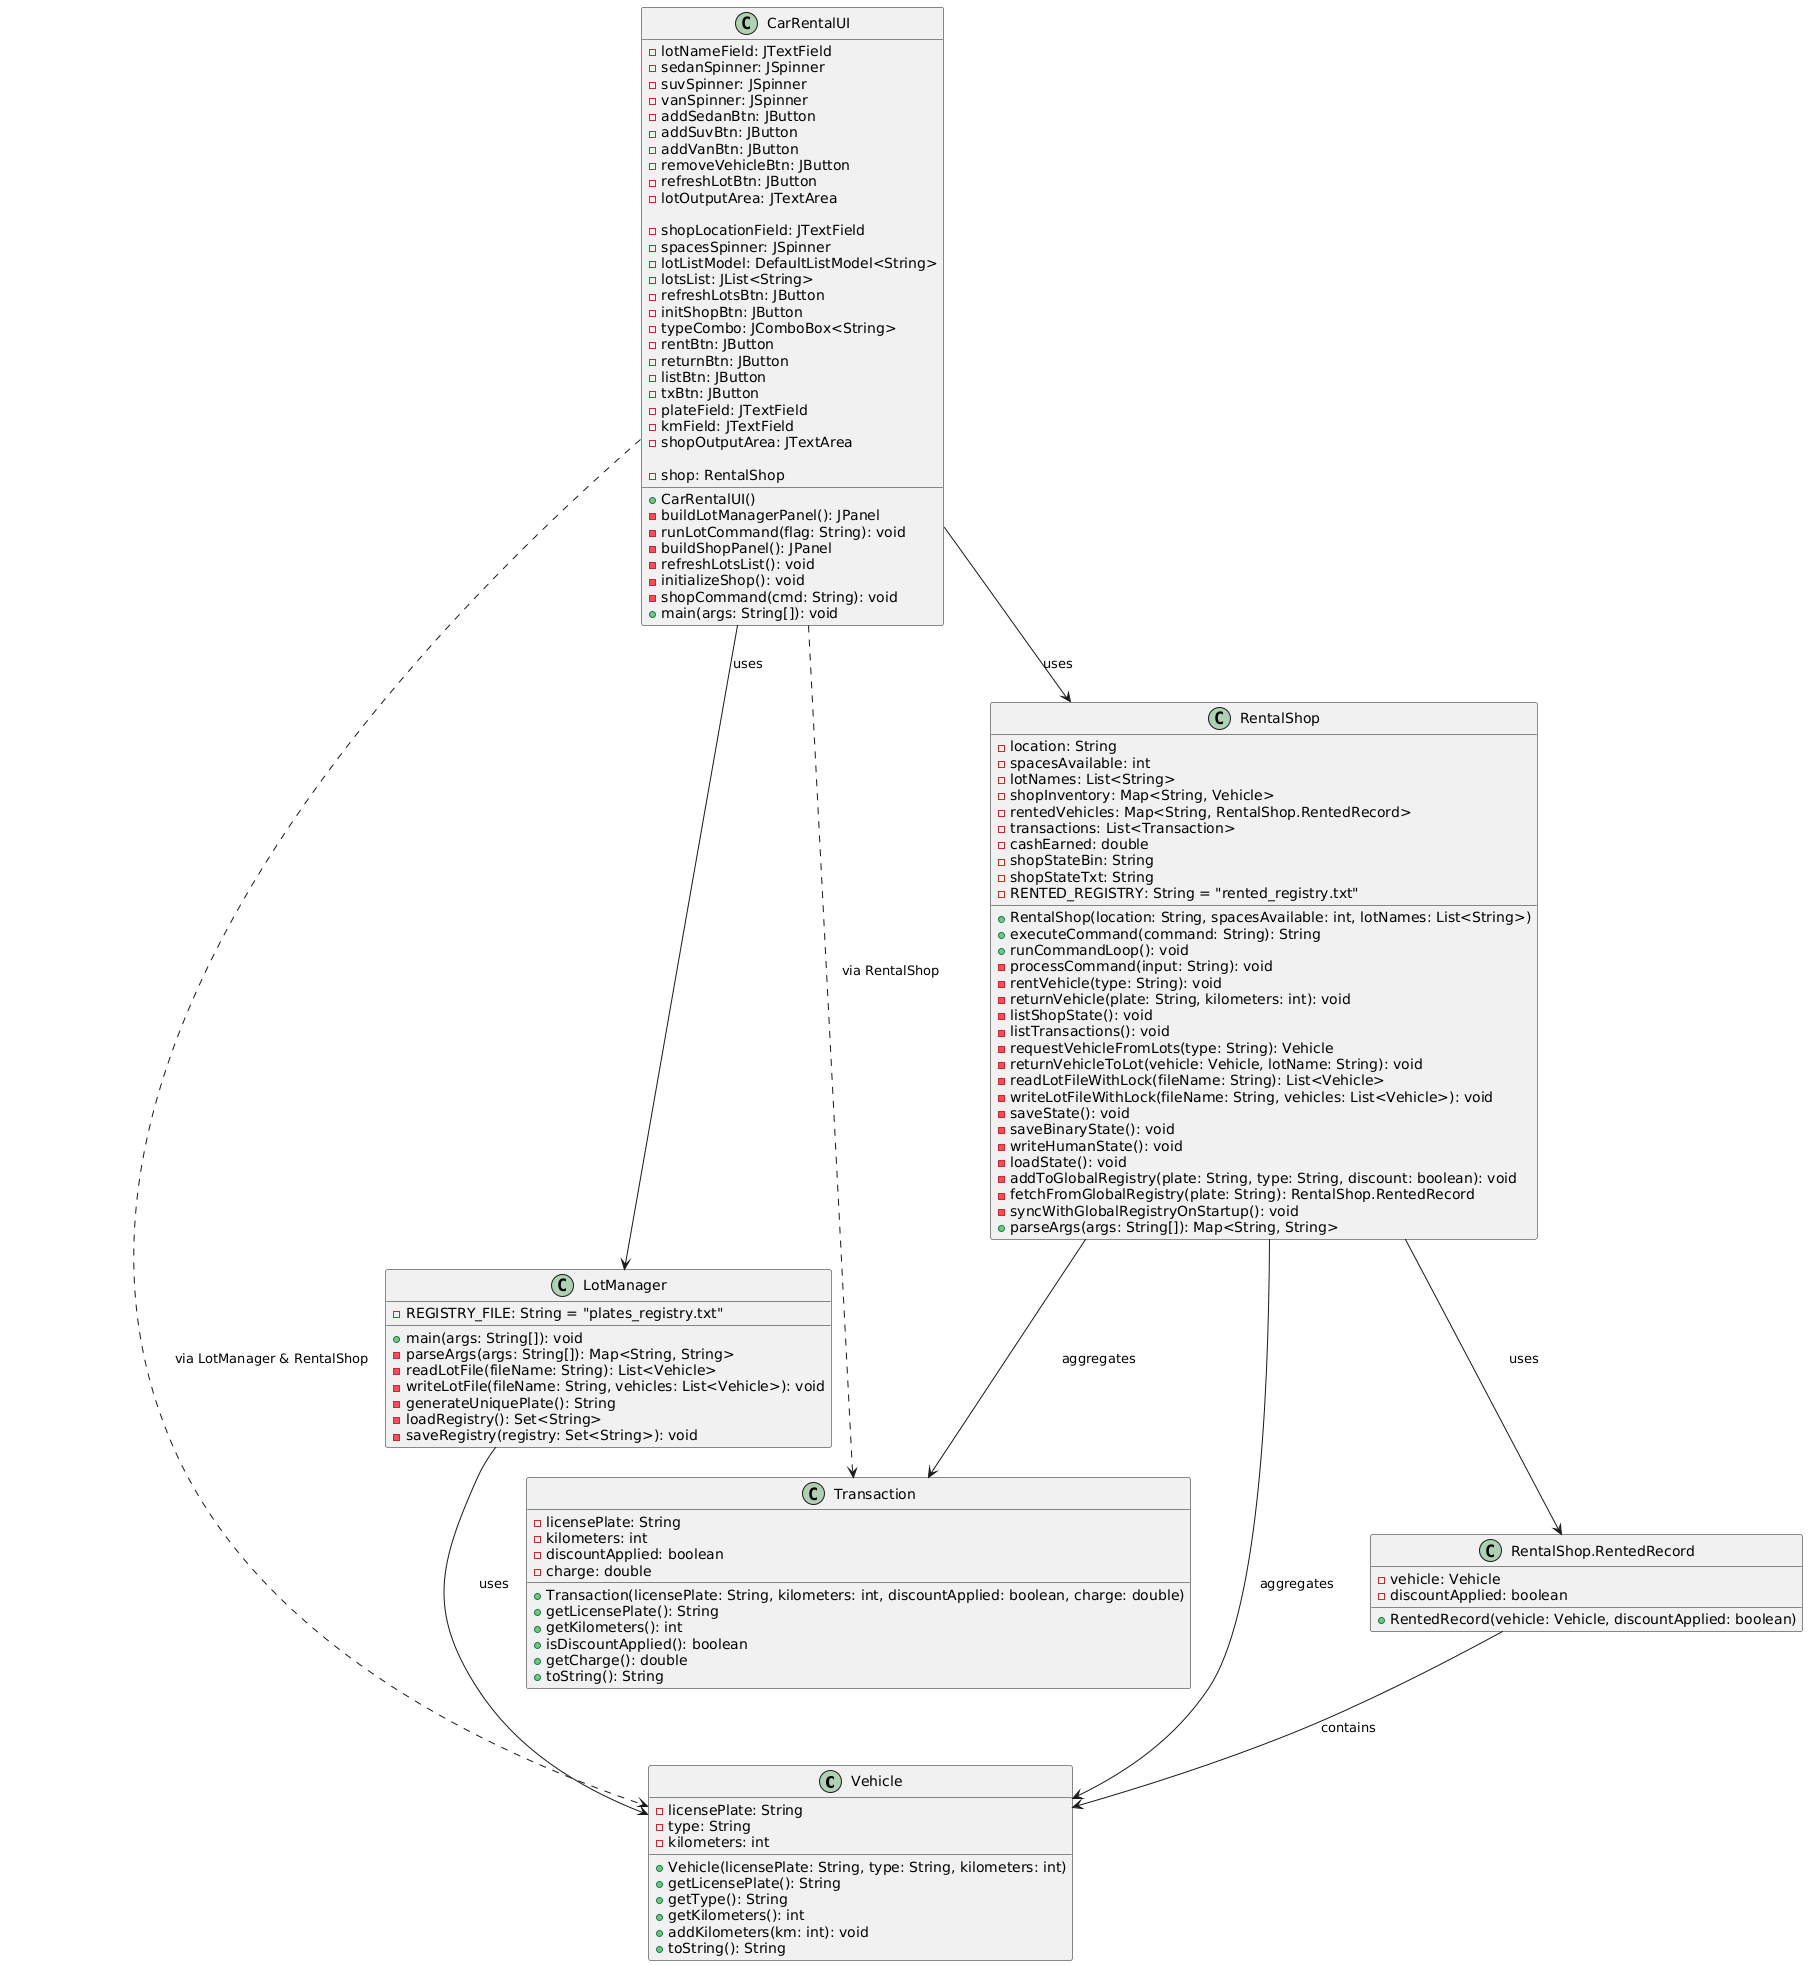

The diagram above was rendered by PlantUML. Its source (embedded in the PNG):
@startuml
' Define Vehicle class
class Vehicle {
  - licensePlate: String
  - type: String
  - kilometers: int
  + Vehicle(licensePlate: String, type: String, kilometers: int)
  + getLicensePlate(): String
  + getType(): String
  + getKilometers(): int
  + addKilometers(km: int): void
  + toString(): String
}

' Define Transaction class
class Transaction {
  - licensePlate: String
  - kilometers: int
  - discountApplied: boolean
  - charge: double
  + Transaction(licensePlate: String, kilometers: int, discountApplied: boolean, charge: double)
  + getLicensePlate(): String
  + getKilometers(): int
  + isDiscountApplied(): boolean
  + getCharge(): double
  + toString(): String
}

' Define LotManager class
class LotManager {
  - REGISTRY_FILE: String = "plates_registry.txt"
  + main(args: String[]): void
  - parseArgs(args: String[]): Map<String, String>
  - readLotFile(fileName: String): List<Vehicle>
  - writeLotFile(fileName: String, vehicles: List<Vehicle>): void
  - generateUniquePlate(): String
  - loadRegistry(): Set<String>
  - saveRegistry(registry: Set<String>): void
}

' Define RentalShop class
class RentalShop {
  - location: String
  - spacesAvailable: int
  - lotNames: List<String>
  - shopInventory: Map<String, Vehicle>
  - rentedVehicles: Map<String, RentalShop.RentedRecord>
  - transactions: List<Transaction>
  - cashEarned: double
  - shopStateBin: String
  - shopStateTxt: String
  - RENTED_REGISTRY: String = "rented_registry.txt"
  + RentalShop(location: String, spacesAvailable: int, lotNames: List<String>)
  + executeCommand(command: String): String
  + runCommandLoop(): void
  - processCommand(input: String): void
  - rentVehicle(type: String): void
  - returnVehicle(plate: String, kilometers: int): void
  - listShopState(): void
  - listTransactions(): void
  - requestVehicleFromLots(type: String): Vehicle
  - returnVehicleToLot(vehicle: Vehicle, lotName: String): void
  - readLotFileWithLock(fileName: String): List<Vehicle>
  - writeLotFileWithLock(fileName: String, vehicles: List<Vehicle>): void
  - saveState(): void
  - saveBinaryState(): void
  - writeHumanState(): void
  - loadState(): void
  - addToGlobalRegistry(plate: String, type: String, discount: boolean): void
  - fetchFromGlobalRegistry(plate: String): RentalShop.RentedRecord
  - syncWithGlobalRegistryOnStartup(): void
  + parseArgs(args: String[]): Map<String, String>
}

class "RentalShop.RentedRecord" as RentedRecord {
  - vehicle: Vehicle
  - discountApplied: boolean
  + RentedRecord(vehicle: Vehicle, discountApplied: boolean)
}

' Define CarRentalUI class (replacing RentalShopUI)
class CarRentalUI {
  ' Lot Manager Tab fields
  - lotNameField: JTextField
  - sedanSpinner: JSpinner
  - suvSpinner: JSpinner
  - vanSpinner: JSpinner
  - addSedanBtn: JButton
  - addSuvBtn: JButton
  - addVanBtn: JButton
  - removeVehicleBtn: JButton
  - refreshLotBtn: JButton
  - lotOutputArea: JTextArea

  ' Rental Shop Tab fields
  - shopLocationField: JTextField
  - spacesSpinner: JSpinner
  - lotListModel: DefaultListModel<String>
  - lotsList: JList<String>
  - refreshLotsBtn: JButton
  - initShopBtn: JButton
  - typeCombo: JComboBox<String>
  - rentBtn: JButton
  - returnBtn: JButton
  - listBtn: JButton
  - txBtn: JButton
  - plateField: JTextField
  - kmField: JTextField
  - shopOutputArea: JTextArea

  - shop: RentalShop

  + CarRentalUI()
  - buildLotManagerPanel(): JPanel
  - runLotCommand(flag: String): void
  - buildShopPanel(): JPanel
  - refreshLotsList(): void
  - initializeShop(): void
  - shopCommand(cmd: String): void
  + main(args: String[]): void
}

' Relationships
LotManager --> Vehicle : uses
RentalShop --> Vehicle : aggregates
RentalShop --> Transaction : aggregates
RentalShop --> RentedRecord : uses
RentedRecord --> Vehicle : contains
CarRentalUI --> LotManager : uses
CarRentalUI --> RentalShop : uses
CarRentalUI ..> Vehicle : via LotManager & RentalShop
CarRentalUI ..> Transaction : via RentalShop
@enduml